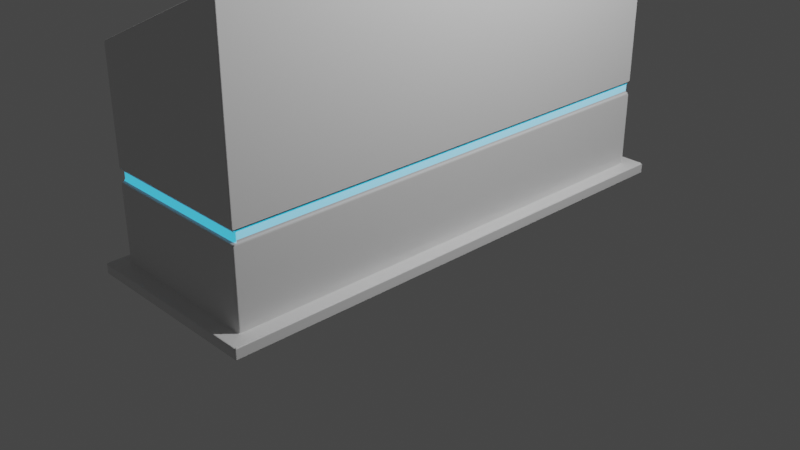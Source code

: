 # Source: ControlPanel.blend  (saved by Blender 2.81.16; exported with 4.5.12 LTS)
import bpy
from mathutils import Matrix  # noqa: F401  (used for matrix-valued properties, if any)

bpy.ops.wm.read_factory_settings(use_empty=True)
scene = bpy.context.scene
scene.name = 'Scene'

# ---- collections
col_collection = bpy.data.collections.new('Collection'); scene.collection.children.link(col_collection)

# ---- materials (node trees are filled in below, after node groups)
mat_material_003 = bpy.data.materials.new('Material.003')
mat_material_004 = bpy.data.materials.new('Material.004')

# ---- material node trees
mat_material_003.use_nodes = True; mat_material_003.node_tree.nodes.clear()
_N = mat_material_003.node_tree.nodes; _L = mat_material_003.node_tree.links
n0 = _N.new('ShaderNodeOutputMaterial'); n0.name = 'Material Output'; n0.location = (300, 300)
n1 = _N.new('ShaderNodeBsdfPrincipled'); n1.name = 'Principled BSDF'; n1.location = (10, 300)
n1.distribution = 'GGX'
n1.subsurface_method = 'BURLEY'
n1.inputs[3].default_value = 1.45
n1.inputs[27].default_value = (0.01545, 0.4615, 0.7743, 1.0)
n1.inputs[28].default_value = 1.0
_L.new(n1.outputs[0], n0.inputs[0])
n0.is_active_output = True
mat_material_004.use_nodes = True; mat_material_004.node_tree.nodes.clear()
_N = mat_material_004.node_tree.nodes; _L = mat_material_004.node_tree.links
n0 = _N.new('ShaderNodeOutputMaterial'); n0.name = 'Material Output'; n0.location = (300, 300)
n1 = _N.new('ShaderNodeBsdfPrincipled'); n1.name = 'Principled BSDF'; n1.location = (10, 300)
n1.distribution = 'GGX'
n1.subsurface_method = 'BURLEY'
n1.inputs[3].default_value = 1.45
n1.inputs[27].default_value = (0.0, 0.0, 0.0, 1.0)
n1.inputs[28].default_value = 1.0
_L.new(n1.outputs[0], n0.inputs[0])
n0.is_active_output = True

# ---- world
world_world = bpy.data.worlds.new('World'); scene.world = world_world
world_world.use_nodes = True; world_world.node_tree.nodes.clear()
_N = world_world.node_tree.nodes; _L = world_world.node_tree.links
n0 = _N.new('ShaderNodeOutputWorld'); n0.name = 'World Output'; n0.location = (300, 300)
n1 = _N.new('ShaderNodeBackground'); n1.name = 'Background'; n1.location = (10, 300)
n1.inputs[0].default_value = (0.05088, 0.05088, 0.05088, 1.0)
_L.new(n1.outputs[0], n0.inputs[0])
n0.is_active_output = True
world_world.color = (0.05088, 0.05088, 0.05088)
world_world.use_sun_shadow = False
world_world.sun_shadow_jitter_overblur = 0.0

# ---- cameras
cam_camera = bpy.data.cameras.new('Camera')
cam_camera.clip_end = 100.0
cam_camera.ortho_scale = 7.314

# ---- lights
light_light = bpy.data.lights.new('Light', 'POINT')
light_light.transmission_factor = 0.0
light_light.energy = 1000.0
light_light.shadow_soft_size = 0.1
light_light.shadow_maximum_resolution = 0.006
light_light.use_absolute_resolution = True

# ---- meshes
me_cube_001 = bpy.data.meshes.new('Cube.001')
me_cube_001.from_pydata([(-1.0, -2.741, 0.0), (-0.8418, -2.582, 0.1173), (-1.0, 2.741, 0.0), (-0.8418, 2.582, 0.1173), (1.0, -2.741, 0.0), (0.8418, -2.582, 0.1173), (1.0, 2.741, 0.0), (0.8418, 2.582, 0.1173), (-1.0, -2.741, 0.1173), (-1.0, 2.741, 0.1173), (1.0, 2.741, 0.1173), (1.0, -2.741, 0.1173), (-0.8418, -2.582, 1.869), (-0.8418, 2.582, 1.869), (0.8418, 2.582, 1.869), (0.8418, -2.582, 1.869), (-0.616, -2.334, 2.32), (-0.616, 2.334, 2.32), (0.616, 2.334, 2.879), (0.616, -2.334, 2.879), (-0.8418, -2.582, 2.217), (-0.8418, 2.582, 2.217), (0.8418, 2.582, 2.982), (0.8418, -2.582, 2.982), (-0.616, -2.334, 2.232), (-0.616, 2.334, 2.232), (0.616, 2.334, 2.792), (0.616, -2.334, 2.792), (0.8304, -2.547, 0.9487), (0.8304, -2.547, 1.038), (-0.8304, -2.547, 1.038), (-0.8304, -2.547, 0.9487), (-0.8304, 2.547, 0.9487), (-0.8304, 2.547, 1.038), (0.8304, 2.547, 1.038), (0.8304, 2.547, 0.9487), (-0.8418, -2.582, 0.9276), (-0.8418, 2.582, 0.9276), (-0.8418, -2.582, 1.059), (-0.8418, 2.582, 1.059), (0.8418, 2.582, 0.9276), (0.8418, -2.582, 0.9276), (0.8418, 2.582, 1.059), (0.8418, -2.582, 1.059)], [], [(0, 8, 9, 2), (2, 9, 10, 6), (6, 10, 11, 4), (4, 11, 8, 0), (2, 6, 4, 0), (38, 43, 15, 12), (1, 3, 9, 8), (3, 7, 10, 9), (7, 5, 11, 10), (5, 1, 8, 11), (15, 14, 22, 23), (42, 39, 13, 14), (43, 42, 14, 15), (39, 38, 12, 13), (18, 17, 25, 26), (13, 12, 20, 21), (12, 15, 23, 20), (14, 13, 21, 22), (16, 17, 21, 20), (17, 18, 22, 21), (18, 19, 23, 22), (19, 16, 20, 23), (26, 25, 24, 27), (19, 18, 26, 27), (17, 16, 24, 25), (16, 19, 27, 24), (3, 1, 36, 37), (32, 31, 30, 33), (5, 7, 40, 41), (28, 35, 34, 29), (7, 3, 37, 40), (35, 32, 33, 34), (1, 5, 41, 36), (31, 28, 29, 30), (31, 32, 37, 36), (33, 30, 38, 39), (35, 28, 41, 40), (29, 34, 42, 43), (32, 35, 40, 37), (34, 33, 39, 42), (28, 31, 36, 41), (30, 29, 43, 38)])
me_cube_001.polygons.foreach_set('material_index', [1, 1, 1, 1, 1, 1, 1, 1, 1, 1, 1, 1, 1, 1, 1, 1, 1, 1, 1, 1, 1, 1, 1, 1, 1, 1, 1, 0, 1, 0, 1, 0, 1, 0, 1, 1, 1, 1, 1, 1, 1, 1])
_uv = me_cube_001.uv_layers.new(name='UVMap')
_uv.uv.foreach_set('vector', [0.375, 0.0, 0.625, 0.0, 0.625, 0.25, 0.375, 0.25, 0.375, 0.25, 0.625, 0.25, 0.625, 0.5, 0.375, 0.5, 0.375, 0.5, 0.625, 0.5, 0.625, 0.75, 0.375, 0.75, 0.375, 0.75, 0.625, 0.75, 0.625, 1.0, 0.375, 1.0, 0.125, 0.5, 0.375, 0.5, 0.375, 0.75, 0.125, 0.75, 0.8552, 0.7428, 0.6448, 0.7428, 0.6448, 0.7428, 0.8552, 0.7428, 0.8552, 0.7428, 0.8552, 0.5072, 0.875, 0.5, 0.875, 0.75, 0.8552, 0.5072, 0.6448, 0.5072, 0.625, 0.5, 0.875, 0.5, 0.6448, 0.5072, 0.6448, 0.7428, 0.625, 0.75, 0.625, 0.5, 0.6448, 0.7428, 0.8552, 0.7428, 0.875, 0.75, 0.625, 0.75, 0.6448, 0.7428, 0.6448, 0.5072, 0.6448, 0.5072, 0.6448, 0.7428, 0.6448, 0.5072, 0.8552, 0.5072, 0.8552, 0.5072, 0.6448, 0.5072, 0.6448, 0.7428, 0.6448, 0.5072, 0.6448, 0.5072, 0.6448, 0.7428, 0.8552, 0.5072, 0.8552, 0.7428, 0.8552, 0.7428, 0.8552, 0.5072, 0.673, 0.5185, 0.827, 0.5185, 0.827, 0.5185, 0.673, 0.5185, 0.8552, 0.5072, 0.8552, 0.7428, 0.8552, 0.7428, 0.8552, 0.5072, 0.8552, 0.7428, 0.6448, 0.7428, 0.6448, 0.7428, 0.8552, 0.7428, 0.6448, 0.5072, 0.8552, 0.5072, 0.8552, 0.5072, 0.6448, 0.5072, 0.827, 0.7315, 0.827, 0.5185, 0.8552, 0.5072, 0.8552, 0.7428, 0.827, 0.5185, 0.673, 0.5185, 0.6448, 0.5072, 0.8552, 0.5072, 0.673, 0.5185, 0.673, 0.7315, 0.6448, 0.7428, 0.6448, 0.5072, 0.673, 0.7315, 0.827, 0.7315, 0.8552, 0.7428, 0.6448, 0.7428, 0.673, 0.5185, 0.827, 0.5185, 0.827, 0.7315, 0.673, 0.7315, 0.673, 0.7315, 0.673, 0.5185, 0.673, 0.5185, 0.673, 0.7315, 0.827, 0.5185, 0.827, 0.7315, 0.827, 0.7315, 0.827, 0.5185, 0.827, 0.7315, 0.673, 0.7315, 0.673, 0.7315, 0.827, 0.7315, 0.8552, 0.5072, 0.8552, 0.7428, 0.8552, 0.7428, 0.8552, 0.5072, 0.8552, 0.5072, 0.8552, 0.7428, 0.8552, 0.7428, 0.8552, 0.5072, 0.6448, 0.7428, 0.6448, 0.5072, 0.6448, 0.5072, 0.6448, 0.7428, 0.6448, 0.7428, 0.6448, 0.5072, 0.6448, 0.5072, 0.6448, 0.7428, 0.6448, 0.5072, 0.8552, 0.5072, 0.8552, 0.5072, 0.6448, 0.5072, 0.6448, 0.5072, 0.8552, 0.5072, 0.8552, 0.5072, 0.6448, 0.5072, 0.8552, 0.7428, 0.6448, 0.7428, 0.6448, 0.7428, 0.8552, 0.7428, 0.8552, 0.7428, 0.6448, 0.7428, 0.6448, 0.7428, 0.8552, 0.7428, 0.8552, 0.7428, 0.8552, 0.5072, 0.8552, 0.5072, 0.8552, 0.7428, 0.8552, 0.5072, 0.8552, 0.7428, 0.8552, 0.7428, 0.8552, 0.5072, 0.6448, 0.5072, 0.6448, 0.7428, 0.6448, 0.7428, 0.6448, 0.5072, 0.6448, 0.7428, 0.6448, 0.5072, 0.6448, 0.5072, 0.6448, 0.7428, 0.8552, 0.5072, 0.6448, 0.5072, 0.6448, 0.5072, 0.8552, 0.5072, 0.6448, 0.5072, 0.8552, 0.5072, 0.8552, 0.5072, 0.6448, 0.5072, 0.6448, 0.7428, 0.8552, 0.7428, 0.8552, 0.7428, 0.6448, 0.7428, 0.8552, 0.7428, 0.6448, 0.7428, 0.6448, 0.7428, 0.8552, 0.7428])
me_cube_001.materials.append(mat_material_003)
me_cube_001.materials.append(mat_material_004)
me_cube_001.use_remesh_fix_poles = True
me_cube_001.use_remesh_preserve_attributes = False
me_cube_001.use_mirror_vertex_groups = False
me_cube_001.update()

# ---- objects
ob_light = bpy.data.objects.new('Light', light_light)
ob_camera = bpy.data.objects.new('Camera', cam_camera)
ob_cube = bpy.data.objects.new('Cube', me_cube_001)

# ---- transforms, parenting, visibility, modifiers, constraints
ob_light.location = (4.076, 1.005, 5.904)
ob_light.rotation_euler = (0.6503, 0.05522, 1.866)
ob_light.lock_rotations_4d = False
ob_light.empty_display_type = 'ARROWS'
ob_light.color = (0.0, 0.0, 0.0, 0.0)
ob_light.lineart.crease_threshold = 0.0
ob_camera.location = (7.359, -6.926, 4.958)
ob_camera.rotation_euler = (1.109, 0.0, 0.8149)
ob_camera.lock_rotations_4d = False
ob_camera.empty_display_type = 'ARROWS'
ob_camera.color = (0.0, 0.0, 0.0, 0.0)
ob_camera.display_type = 'WIRE'
ob_camera.lineart.crease_threshold = 0.0
ob_cube.location = (0.0, 0.0, 0.0)
ob_cube.lineart.crease_threshold = 0.0
_m = ob_cube.modifiers.new('Bevel', 'BEVEL')
_m.width = 0.025
_m.width_pct = 0.025
_m.limit_method = 'NONE'
_m.harden_normals = True

# ---- collection membership
col_collection.objects.link(ob_light)
col_collection.objects.link(ob_camera)
col_collection.objects.link(ob_cube)

# ---- scene / render settings (as saved in the file)
scene.camera = ob_camera
scene.frame_start = 1; scene.frame_end = 250; scene.frame_set(1)
scene.render.engine = 'CYCLES'
scene.cycles.use_denoising = False
scene.cycles.samples = 128
scene.cycles.sampling_pattern = 'TABULATED_SOBOL'
scene.cycles.use_adaptive_sampling = False
scene.cycles.use_light_tree = False
scene.view_settings.view_transform = 'Filmic'
bpy.context.view_layer.update()
